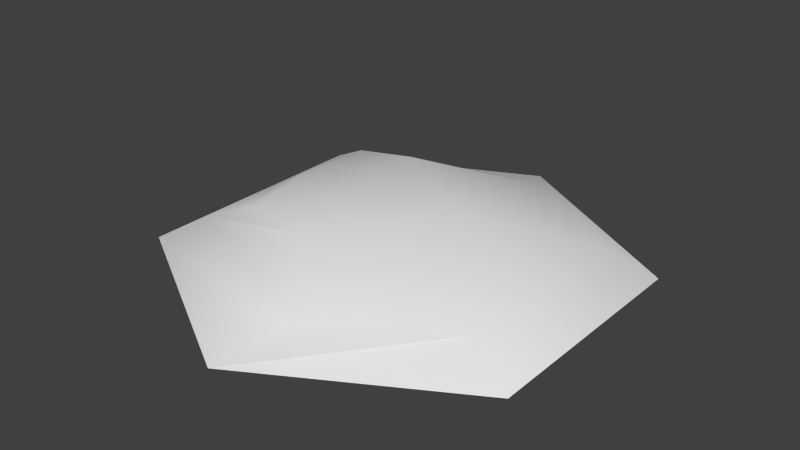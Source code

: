 # Source: HexHill.blend  (saved by Blender 2.75.0; exported with 4.5.12 LTS)
import bpy
from mathutils import Matrix  # noqa: F401  (used for matrix-valued properties, if any)

bpy.ops.wm.read_factory_settings(use_empty=True)
scene = bpy.context.scene
scene.name = 'Scene'

# ---- collections
col_collection_1 = bpy.data.collections.new('Collection 1'); scene.collection.children.link(col_collection_1)

# ---- world
world_world = bpy.data.worlds.new('World'); scene.world = world_world
world_world.color = (0.05088, 0.05088, 0.05088)
world_world.use_sun_shadow = False
world_world.sun_shadow_jitter_overblur = 0.0
world_world.cycles.sampling_method = 'MANUAL'
world_world.cycles.sample_map_resolution = 256

# ---- meshes
me_cylinder = bpy.data.meshes.new('Cylinder')
me_cylinder.from_pydata([(0.0, 1.0, 0.0), (0.866, 0.5, 0.0), (0.866, -0.5, 0.0), (-8.742e-08, -1.0, 0.0), (-0.866, -0.5, 0.0), (-0.866, 0.5, 0.0), (0.1834, 0.6738, 0.1302), (0.6823, 0.3939, 0.1158), (0.6823, -0.3939, 0.1158), (0.1834, -0.7878, 0.1302), (-0.6823, -0.3939, 0.1158), (-0.6823, 0.3939, 0.1158), (-0.194, 0.3057, 0.2748), (-0.06347, -0.4817, 0.2748), (-0.4105, -0.4033, 0.2395), (-0.4728, 0.3074, 0.2273), (0.866, -5.96e-08, 0.0), (-0.866, 0.0, 0.0), (0.6823, -5.96e-08, 0.1158), (-0.6823, 0.0, 0.1158), (-0.4846, -0.04496, 0.2296), (-0.2011, 0.004562, 0.24), (0.3031, 0.004325, 0.286)], [(16, 17)], [(17, 4, 10, 19), (3, 2, 8, 9), (1, 0, 7), (0, 5, 11, 6), (4, 3, 9, 10), (16, 1, 7, 18), (19, 10, 14, 20), (10, 9, 13, 14), (20, 21, 12, 15), (9, 22, 13), (14, 13, 21, 20), (11, 19, 20, 15), (2, 16, 18, 8), (5, 17, 19, 11), (21, 13, 22), (12, 21, 22), (6, 12, 22), (6, 22, 7), (18, 7, 22), (18, 22, 8), (9, 8, 22), (15, 12, 6), (6, 11, 15), (7, 0, 6)])
me_cylinder.polygons.foreach_set('use_smooth', [True] * 24)
_uv = me_cylinder.uv_layers.new(name='UVMap')
_uv.uv.foreach_set('vector', [0.7198, 0.8749, 0.5033, 0.9999, 0.5033, 0.9999, 0.7198, 0.8749, 0.07041, 0.75, 0.07041, 0.25, 0.07041, 0.25, 0.07041, 0.75, 0.5033, 9.304e-05, 0.0, 0.0, 0.0, 0.0, 0.9363, 0.25, 0.9363, 0.75, 0.9363, 0.75, 0.9363, 0.25, 0.5033, 0.9999, 0.07041, 0.75, 0.07041, 0.75, 0.5033, 0.9999, 0.2869, 0.1251, 0.5033, 9.304e-05, 0.5033, 9.304e-05, 0.2869, 0.1251, 0.7198, 0.8749, 0.5033, 0.9999, 0.5033, 0.9999, 0.7198, 0.8749, 0.5033, 0.9999, 0.07041, 0.75, 0.07041, 0.75, 0.5033, 0.9999, 0.7198, 0.8749, 0.0352, 0.375, 0.0, 0.0, 0.9363, 0.75, 0.4681, 0.125, 0.0, 0.0, 0.07041, 0.75, 0.5033, 0.9999, 0.07041, 0.75, 0.0352, 0.375, 0.7198, 0.8749, 0.9363, 0.75, 0.7198, 0.8749, 0.7198, 0.8749, 0.9363, 0.75, 0.07041, 0.25, 0.2869, 0.1251, 0.2869, 0.1251, 0.07041, 0.25, 0.9363, 0.75, 0.7198, 0.8749, 0.7198, 0.8749, 0.9363, 0.75, 0.07041, 0.75, 0.07041, 0.75, 0.0, 0.0, 0.0, 0.0, 0.0352, 0.375, 0.0, 0.0, 0.0, 0.0, 0.0, 0.0, 0.0, 0.0, 0.0, 0.0, 0.0, 0.0, 0.9363, 0.25, 0.0, 0.0, 0.5033, 9.304e-05, 0.0, 0.0, 0.0, 0.0, 0.0, 0.0, 0.2869, 0.1251, 0.4681, 0.125, 0.07041, 0.25, 0.0, 0.0, 0.0, 0.0, 0.0, 0.0, 0.0, 0.0, 0.0, 0.0, 0.9363, 0.75, 0.9363, 0.75, 0.0, 0.0, 0.9363, 0.25, 0.9363, 0.25])
me_cylinder.use_remesh_preserve_volume = False
me_cylinder.use_remesh_preserve_attributes = False
me_cylinder.use_mirror_vertex_groups = False
me_cylinder.update()

# ---- objects
ob_cylinder = bpy.data.objects.new('Cylinder', me_cylinder)

# ---- transforms, parenting, visibility, modifiers, constraints
ob_cylinder.location = (0.0, 0.0, 0.0)
ob_cylinder.lineart.crease_threshold = 0.0

# ---- collection membership
col_collection_1.objects.link(ob_cylinder)

# ---- scene / render settings (as saved in the file)
scene.frame_start = 1; scene.frame_end = 250; scene.frame_set(1)
scene.render.engine = 'BLENDER_EEVEE_NEXT'
scene.render.resolution_percentage = 50
scene.render.dither_intensity = 0.0
scene.cycles.use_denoising = False
scene.cycles.samples = 10
scene.cycles.sampling_pattern = 'TABULATED_SOBOL'
scene.cycles.light_sampling_threshold = 0.0
scene.cycles.use_adaptive_sampling = False
scene.cycles.use_light_tree = False
scene.cycles.blur_glossy = 0.0
scene.cycles.pixel_filter_type = 'GAUSSIAN'
scene.cycles.sample_clamp_indirect = 0.0
scene.view_settings.view_transform = 'Standard'
bpy.context.view_layer.update()

# ---- added for rendering (the .blend has no active camera and no usable light): camera, sun
cam_auto = bpy.data.cameras.new('AutoCamera')
cam_auto.lens = 50.0
cam_auto.sensor_width = 36.0
cam_auto.clip_end = 1000.0
ob_auto_camera = bpy.data.objects.new('AutoCamera', cam_auto)
scene.collection.objects.link(ob_auto_camera)
ob_auto_camera.location = (2.46218, -2.95461, 2.11274)
ob_auto_camera.rotation_euler = (1.09748, -7.21219e-08, 0.694738)
scene.camera = ob_auto_camera
light_auto_sun = bpy.data.lights.new('AutoSun', 'SUN')
light_auto_sun.energy = 3.0
light_auto_sun.angle = 0.0523599
ob_auto_sun = bpy.data.objects.new('AutoSun', light_auto_sun)
scene.collection.objects.link(ob_auto_sun)
ob_auto_sun.rotation_euler = (0.872665, 0.174533, 0.523599)
bpy.context.view_layer.update()
